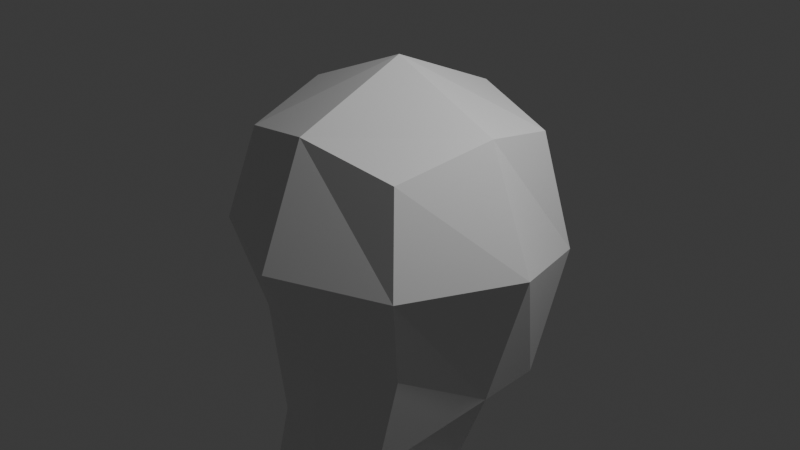 # Source: LowPolyChar.blend  (saved by Blender 5.1.30; exported with 4.5.12 LTS)
import bpy
from mathutils import Matrix  # noqa: F401  (used for matrix-valued properties, if any)

bpy.ops.wm.read_factory_settings(use_empty=True)
scene = bpy.context.scene
scene.name = 'Scene'

# ---- collections
col_collection = bpy.data.collections.new('Collection'); scene.collection.children.link(col_collection)

# ---- materials (node trees are filled in below, after node groups)
mat_material = bpy.data.materials.new('Material')
mat_material.alpha_threshold = 0.0
mat_material.use_backface_culling_lightprobe_volume = False
mat_material.roughness = 0.5
mat_material.line_color = (0.0, 0.0, 0.0, 1.0)

# ---- material node trees
mat_material.use_nodes = True; mat_material.node_tree.nodes.clear()
_N = mat_material.node_tree.nodes; _L = mat_material.node_tree.links
n0 = _N.new('ShaderNodeOutputMaterial'); n0.name = 'Material Output'; n0.location = (200, 100)
n1 = _N.new('ShaderNodeBsdfPrincipled'); n1.name = 'Principled BSDF'; n1.location = (-200, 100)
_L.new(n1.outputs[0], n0.inputs[0])
n0.is_active_output = True

# ---- world
world_world = bpy.data.worlds.new('World'); scene.world = world_world
world_world.use_nodes = True; world_world.node_tree.nodes.clear()
_N = world_world.node_tree.nodes; _L = world_world.node_tree.links
n0 = _N.new('ShaderNodeOutputWorld'); n0.name = 'World Output'; n0.location = (200, 100)
n1 = _N.new('ShaderNodeBackground'); n1.name = 'Background'; n1.location = (-200, 100)
n1.inputs[0].default_value = (0.05088, 0.05088, 0.05088, 1.0)
_L.new(n1.outputs[0], n0.inputs[0])
n0.is_active_output = True
world_world.color = (0.05088, 0.05088, 0.05088)
world_world.sun_shadow_jitter_overblur = 0.0

# ---- cameras
cam_camera = bpy.data.cameras.new('Camera')
cam_camera.clip_end = 100.0
cam_camera.ortho_scale = 7.314

# ---- lights
light_light = bpy.data.lights.new('Light', 'POINT')
light_light.energy = 1000.0
light_light.shadow_soft_size = 0.1

# ---- meshes
me_cube = bpy.data.meshes.new('Cube')
me_cube.from_pydata([(1.0, 1.009, 0.9695), (1.0, 1.005, -1.811), (1.0, -1.0, 1.0), (1.0, -0.9601, -1.049), (-1.0, 1.009, 0.9695), (-1.0, 1.005, -1.811), (-1.0, -1.0, 1.0), (-1.0, -0.9601, -1.049), (-1.225, 0.04193, -1.61), (2.656e-16, 1.225, -2.421), (1.225, 1.247, -0.3245), (-1.225, -1.225, 0.0), (1.225, -1.225, 0.0), (-1.225, 1.247, -0.3245), (0.0, -1.225, 1.225), (1.225, 0.0, 1.225), (1.245e-17, -1.174, -1.281), (-1.225, 0.0, 1.225), (6.767e-18, 1.234, 1.194), (1.225, 0.04193, -1.61), (1.312e-16, 1.751, -0.5908), (1.732, 0.009056, -0.03064), (1.818e-16, 0.6826, -2.551), (-1.732, 0.009056, -0.03064), (0.0, -1.732, 0.0), (0.0, 0.0, 1.732), (-1.225, 0.2143, -3.583), (-1.0, -1.074, -3.583), (5.965e-18, -1.364, -3.583), (1.0, -1.074, -3.583), (1.225, 0.2143, -3.583), (5.965e-18, 0.8354, -3.583), (6.245e-17, 0.5719, -2.932), (-0.8887, 0.01426, -2.486), (0.7257, -0.9878, -2.221), (0.8887, 0.01426, -2.486), (4.275e-18, -1.208, -2.33), (-0.7257, -0.9878, -2.221), (-1.225, 0.537, -4.613), (-1.0, -1.107, -4.613), (0.0, -1.476, -4.613), (1.0, -1.107, -4.613), (1.225, 0.537, -4.613), (0.0, 1.329, -4.613), (-1.078, 0.4473, -7.247), (-0.8806, -1.0, -7.247), (2.373e-09, -1.326, -7.247), (0.8806, -1.0, -7.247), (1.078, 0.4473, -7.247), (2.373e-09, 1.145, -7.247), (-1.078, 0.4473, -9.158), (-0.8806, -1.0, -9.158), (2.373e-09, -1.326, -9.158), (0.8806, -1.0, -9.158), (1.078, 0.4473, -9.158), (2.373e-09, 1.145, -9.158)], [], [(25, 17, 6, 14), (24, 14, 6, 11), (23, 17, 4, 13), (35, 34, 29, 30), (21, 15, 2, 12), (20, 18, 0, 10), (9, 20, 10, 1), (5, 13, 20, 9), (13, 4, 18, 20), (19, 21, 12, 3), (1, 10, 21, 19), (10, 0, 15, 21), (33, 32, 31, 26), (5, 9, 22, 8), (9, 1, 19, 22), (8, 23, 13, 5), (7, 11, 23, 8), (11, 6, 17, 23), (16, 24, 11, 7), (3, 12, 24, 16), (12, 2, 14, 24), (15, 25, 14, 2), (0, 18, 25, 15), (18, 4, 17, 25), (30, 29, 41, 42), (26, 31, 43, 38), (34, 36, 28, 29), (32, 35, 30, 31), (37, 33, 26, 27), (36, 37, 27, 28), (16, 7, 37, 36), (7, 8, 33, 37), (22, 19, 35, 32), (3, 16, 36, 34), (8, 22, 32, 33), (19, 3, 34, 35), (39, 38, 44, 45), (40, 39, 45, 46), (29, 28, 40, 41), (31, 30, 42, 43), (28, 27, 39, 40), (27, 26, 38, 39), (48, 47, 53, 54), (44, 49, 55, 50), (38, 43, 49, 44), (42, 41, 47, 48), (41, 40, 46, 47), (43, 42, 48, 49), (55, 54, 53, 52), (50, 55, 52, 51), (47, 46, 52, 53), (49, 48, 54, 55), (46, 45, 51, 52), (45, 44, 50, 51)])
_uv = me_cube.uv_layers.new(name='UVMap')
_uv.uv.foreach_set('vector', [0.75, 0.625, 0.875, 0.625, 0.875, 0.75, 0.75, 0.75, 0.5, 0.875, 0.625, 0.875, 0.625, 1.0, 0.5, 1.0, 0.5, 0.125, 0.625, 0.125, 0.625, 0.25, 0.5, 0.25, 0.375, 0.625, 0.375, 0.75, 0.375, 0.75, 0.375, 0.625, 0.5, 0.625, 0.625, 0.625, 0.625, 0.75, 0.5, 0.75, 0.5, 0.375, 0.625, 0.375, 0.625, 0.5, 0.5, 0.5, 0.375, 0.375, 0.5, 0.375, 0.5, 0.5, 0.375, 0.5, 0.375, 0.25, 0.5, 0.25, 0.5, 0.375, 0.375, 0.375, 0.5, 0.25, 0.625, 0.25, 0.625, 0.375, 0.5, 0.375, 0.375, 0.625, 0.5, 0.625, 0.5, 0.75, 0.375, 0.75, 0.375, 0.5, 0.5, 0.5, 0.5, 0.625, 0.375, 0.625, 0.5, 0.5, 0.625, 0.5, 0.625, 0.625, 0.5, 0.625, 0.125, 0.625, 0.25, 0.625, 0.25, 0.625, 0.125, 0.625, 0.125, 0.5, 0.25, 0.5, 0.25, 0.625, 0.125, 0.625, 0.25, 0.5, 0.375, 0.5, 0.375, 0.625, 0.25, 0.625, 0.375, 0.125, 0.5, 0.125, 0.5, 0.25, 0.375, 0.25, 0.375, 0.0, 0.5, 0.0, 0.5, 0.125, 0.375, 0.125, 0.5, 0.0, 0.625, 0.0, 0.625, 0.125, 0.5, 0.125, 0.375, 0.875, 0.5, 0.875, 0.5, 1.0, 0.375, 1.0, 0.375, 0.75, 0.5, 0.75, 0.5, 0.875, 0.375, 0.875, 0.5, 0.75, 0.625, 0.75, 0.625, 0.875, 0.5, 0.875, 0.625, 0.625, 0.75, 0.625, 0.75, 0.75, 0.625, 0.75, 0.625, 0.5, 0.75, 0.5, 0.75, 0.625, 0.625, 0.625, 0.75, 0.5, 0.875, 0.5, 0.875, 0.625, 0.75, 0.625, 0.375, 0.625, 0.375, 0.75, 0.375, 0.75, 0.375, 0.625, 0.125, 0.625, 0.25, 0.625, 0.25, 0.625, 0.125, 0.625, 0.375, 0.75, 0.375, 0.875, 0.375, 0.875, 0.375, 0.75, 0.25, 0.625, 0.375, 0.625, 0.375, 0.625, 0.25, 0.625, 0.375, 0.0, 0.375, 0.125, 0.375, 0.125, 0.375, 0.0, 0.375, 0.875, 0.375, 1.0, 0.375, 1.0, 0.375, 0.875, 0.375, 0.875, 0.375, 1.0, 0.375, 1.0, 0.375, 0.875, 0.375, 0.0, 0.375, 0.125, 0.375, 0.125, 0.375, 0.0, 0.25, 0.625, 0.375, 0.625, 0.375, 0.625, 0.25, 0.625, 0.375, 0.75, 0.375, 0.875, 0.375, 0.875, 0.375, 0.75, 0.125, 0.625, 0.25, 0.625, 0.25, 0.625, 0.125, 0.625, 0.375, 0.625, 0.375, 0.75, 0.375, 0.75, 0.375, 0.625, 0.375, 0.0, 0.375, 0.125, 0.375, 0.125, 0.375, 0.0, 0.375, 0.875, 0.375, 1.0, 0.375, 1.0, 0.375, 0.875, 0.375, 0.75, 0.375, 0.875, 0.375, 0.875, 0.375, 0.75, 0.25, 0.625, 0.375, 0.625, 0.375, 0.625, 0.25, 0.625, 0.375, 0.875, 0.375, 1.0, 0.375, 1.0, 0.375, 0.875, 0.375, 0.0, 0.375, 0.125, 0.375, 0.125, 0.375, 0.0, 0.375, 0.625, 0.375, 0.75, 0.375, 0.75, 0.375, 0.625, 0.125, 0.625, 0.25, 0.625, 0.25, 0.625, 0.125, 0.625, 0.125, 0.625, 0.25, 0.625, 0.25, 0.625, 0.125, 0.625, 0.375, 0.625, 0.375, 0.75, 0.375, 0.75, 0.375, 0.625, 0.375, 0.75, 0.375, 0.875, 0.375, 0.875, 0.375, 0.75, 0.25, 0.625, 0.375, 0.625, 0.375, 0.625, 0.25, 0.625, 0.25, 0.625, 0.375, 0.625, 0.375, 0.75, 0.25, 0.75, 0.125, 0.625, 0.25, 0.625, 0.25, 0.75, 0.125, 0.75, 0.375, 0.75, 0.375, 0.875, 0.375, 0.875, 0.375, 0.75, 0.25, 0.625, 0.375, 0.625, 0.375, 0.625, 0.25, 0.625, 0.375, 0.875, 0.375, 1.0, 0.375, 1.0, 0.375, 0.875, 0.375, 0.0, 0.375, 0.125, 0.375, 0.125, 0.375, 0.0])
me_cube.materials.append(mat_material)
me_cube.use_mirror_vertex_groups = False
me_cube.update()

# ---- objects
ob_cube = bpy.data.objects.new('Cube', me_cube)
ob_light = bpy.data.objects.new('Light', light_light)
ob_camera = bpy.data.objects.new('Camera', cam_camera)

# ---- transforms, parenting, visibility, modifiers, constraints
ob_cube.location = (0.0, 0.0, 0.0)
ob_cube.lock_rotations_4d = False
ob_cube.empty_display_type = 'ARROWS'
ob_cube.lineart.crease_threshold = 0.0
ob_light.location = (4.076, 1.005, 5.904)
ob_light.rotation_euler = (0.6503, 0.05522, 1.866)
ob_light.lock_rotations_4d = False
ob_light.empty_display_type = 'ARROWS'
ob_light.color = (0.0, 0.0, 0.0, 0.0)
ob_light.lineart.crease_threshold = 0.0
ob_camera.location = (7.359, -6.926, 4.958)
ob_camera.rotation_euler = (1.109, 0.0, 0.8149)
ob_camera.lock_rotations_4d = False
ob_camera.empty_display_type = 'ARROWS'
ob_camera.color = (0.0, 0.0, 0.0, 0.0)
ob_camera.display_type = 'WIRE'
ob_camera.lineart.crease_threshold = 0.0

# ---- collection membership
col_collection.objects.link(ob_cube)
col_collection.objects.link(ob_light)
col_collection.objects.link(ob_camera)

# ---- scene / render settings (as saved in the file)
scene.camera = ob_camera
scene.frame_start = 1; scene.frame_end = 250; scene.frame_set(1)
scene.render.engine = 'BLENDER_EEVEE_NEXT'
scene.render.bake_bias = 0.0
scene.render.bake_samples = 0
scene.cycles.sampling_pattern = 'TABULATED_SOBOL'
scene.eevee.use_volume_custom_range = False
bpy.context.view_layer.update()
